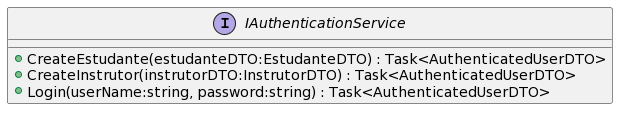

The diagram above was rendered by PlantUML. Its source (embedded in the PNG):
@startuml
interface IAuthenticationService {
    + CreateEstudante(estudanteDTO:EstudanteDTO) : Task<AuthenticatedUserDTO>
    + CreateInstrutor(instrutorDTO:InstrutorDTO) : Task<AuthenticatedUserDTO>
    + Login(userName:string, password:string) : Task<AuthenticatedUserDTO>
}
@enduml